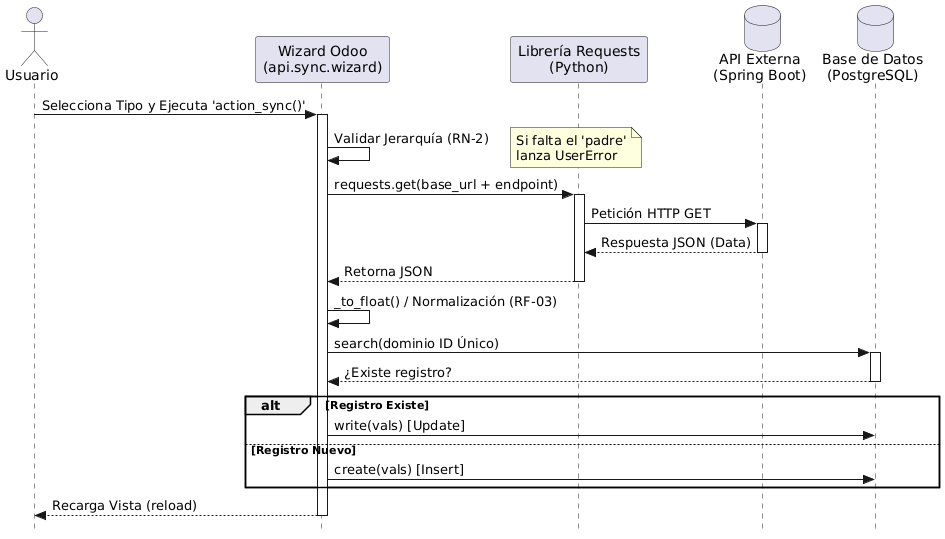

The diagram above was rendered by PlantUML. Its source (embedded in the PNG):
@startuml
skinparam style strictuml
actor Usuario
participant "Wizard Odoo\n(api.sync.wizard)" as Wizard
participant "Librería Requests\n(Python)" as HTTP
database "API Externa\n(Spring Boot)" as API
database "Base de Datos\n(PostgreSQL)" as DB

Usuario -> Wizard : Selecciona Tipo y Ejecuta 'action_sync()'
activate Wizard

Wizard -> Wizard : Validar Jerarquía (RN-2)
note right: Si falta el 'padre'\nlanza UserError

Wizard -> HTTP : requests.get(base_url + endpoint)
activate HTTP

HTTP -> API : Petición HTTP GET
activate API
API --> HTTP : Respuesta JSON (Data)
deactivate API

HTTP --> Wizard : Retorna JSON
deactivate HTTP

Wizard -> Wizard : _to_float() / Normalización (RF-03)

Wizard -> DB : search(dominio ID Único)
activate DB
DB --> Wizard : ¿Existe registro?
deactivate DB

alt Registro Existe
    Wizard -> DB : write(vals) [Update]
else Registro Nuevo
    Wizard -> DB : create(vals) [Insert]
end

Wizard --> Usuario : Recarga Vista (reload)
deactivate Wizard
@enduml